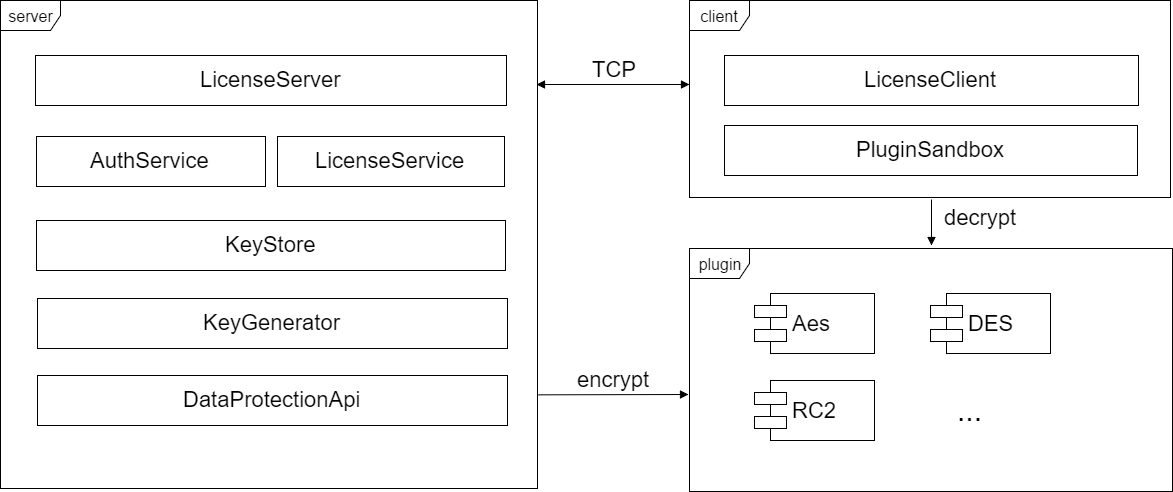

The diagram above was exported from draw.io. Its source (the exported page's mxGraphModel, read from the mxfile embedded in the PNG):
<mxGraphModel dx="1903" dy="1648" grid="0" gridSize="10" guides="1" tooltips="1" connect="1" arrows="1" fold="1" page="0" pageScale="1" pageWidth="1169" pageHeight="826" background="none" math="0" shadow="0">
  <root>
    <mxCell id="0" style=";html=1;" />
    <mxCell id="1" style=";html=1;" parent="0" />
    <mxCell id="76585f7f836b5fc3-44" value="&lt;font style=&quot;font-size: 16px&quot;&gt;server&lt;/font&gt;" style="shape=umlFrame;whiteSpace=wrap;html=1;" vertex="1" parent="1">
      <mxGeometry x="-61" y="-659" width="537" height="488" as="geometry" />
    </mxCell>
    <mxCell id="76585f7f836b5fc3-45" value="&lt;font style=&quot;font-size: 16px&quot;&gt;client&lt;/font&gt;" style="shape=umlFrame;whiteSpace=wrap;html=1;" vertex="1" parent="1">
      <mxGeometry x="628" y="-659" width="481" height="197" as="geometry" />
    </mxCell>
    <mxCell id="76585f7f836b5fc3-46" value="&lt;font style=&quot;font-size: 16px&quot;&gt;plugin&lt;/font&gt;" style="shape=umlFrame;whiteSpace=wrap;html=1;" vertex="1" parent="1">
      <mxGeometry x="628" y="-411" width="483" height="243" as="geometry" />
    </mxCell>
    <mxCell id="76585f7f836b5fc3-47" value="Aes" style="shape=component;align=left;spacingLeft=36;fontSize=22;" vertex="1" parent="1">
      <mxGeometry x="693" y="-366" width="120" height="60" as="geometry" />
    </mxCell>
    <mxCell id="76585f7f836b5fc3-48" value="DES" style="shape=component;align=left;spacingLeft=36;fontSize=22;" vertex="1" parent="1">
      <mxGeometry x="869" y="-366" width="120" height="60" as="geometry" />
    </mxCell>
    <mxCell id="76585f7f836b5fc3-49" value="RC2" style="shape=component;align=left;spacingLeft=36;fontSize=22;" vertex="1" parent="1">
      <mxGeometry x="693" y="-279" width="120" height="60" as="geometry" />
    </mxCell>
    <mxCell id="76585f7f836b5fc3-50" value="&lt;font style=&quot;font-size: 30px&quot;&gt;...&lt;/font&gt;" style="text;html=1;resizable=0;points=[];autosize=1;align=left;verticalAlign=top;spacingTop=-4;" vertex="1" parent="1">
      <mxGeometry x="894" y="-269" width="35" height="20" as="geometry" />
    </mxCell>
    <mxCell id="76585f7f836b5fc3-52" value="&lt;font style=&quot;font-size: 22px&quot;&gt;encrypt&lt;/font&gt;" style="html=1;verticalAlign=bottom;endArrow=block;exitX=1.001;exitY=0.807;exitPerimeter=0;" edge="1" parent="1" source="76585f7f836b5fc3-44">
      <mxGeometry width="80" relative="1" as="geometry">
        <mxPoint x="481" y="-265" as="sourcePoint" />
        <mxPoint x="627" y="-265" as="targetPoint" />
      </mxGeometry>
    </mxCell>
    <mxCell id="76585f7f836b5fc3-53" value="" style="endArrow=block;startArrow=block;endFill=1;startFill=1;html=1;fontSize=22;" edge="1" parent="1">
      <mxGeometry width="160" relative="1" as="geometry">
        <mxPoint x="475" y="-575" as="sourcePoint" />
        <mxPoint x="628" y="-575" as="targetPoint" />
      </mxGeometry>
    </mxCell>
    <mxCell id="76585f7f836b5fc3-54" value="TCP" style="text;html=1;resizable=0;points=[];align=center;verticalAlign=middle;labelBackgroundColor=#ffffff;fontSize=22;" vertex="1" connectable="0" parent="76585f7f836b5fc3-53">
      <mxGeometry x="-0.217" y="7" relative="1" as="geometry">
        <mxPoint x="17" y="-9" as="offset" />
      </mxGeometry>
    </mxCell>
    <mxCell id="76585f7f836b5fc3-56" value="KeyStore" style="html=1;fontSize=22;" vertex="1" parent="1">
      <mxGeometry x="-25" y="-439" width="469" height="50" as="geometry" />
    </mxCell>
    <mxCell id="76585f7f836b5fc3-57" value="LicenseServer" style="html=1;fontSize=22;" vertex="1" parent="1">
      <mxGeometry x="-26" y="-604" width="471" height="50" as="geometry" />
    </mxCell>
    <mxCell id="76585f7f836b5fc3-59" value="AuthService" style="html=1;fontSize=22;" vertex="1" parent="1">
      <mxGeometry x="-25" y="-523" width="229" height="50" as="geometry" />
    </mxCell>
    <mxCell id="76585f7f836b5fc3-60" value="LicenseService" style="html=1;fontSize=22;" vertex="1" parent="1">
      <mxGeometry x="216" y="-523" width="227" height="50" as="geometry" />
    </mxCell>
    <mxCell id="76585f7f836b5fc3-61" value="DataProtectionApi" style="html=1;fontSize=22;" vertex="1" parent="1">
      <mxGeometry x="-24" y="-284" width="470" height="50" as="geometry" />
    </mxCell>
    <mxCell id="76585f7f836b5fc3-62" value="KeyGenerator" style="html=1;fontSize=22;" vertex="1" parent="1">
      <mxGeometry x="-24" y="-361" width="470" height="50" as="geometry" />
    </mxCell>
    <mxCell id="76585f7f836b5fc3-63" value="LicenseClient" style="html=1;fontSize=22;" vertex="1" parent="1">
      <mxGeometry x="663" y="-604" width="414" height="50" as="geometry" />
    </mxCell>
    <mxCell id="76585f7f836b5fc3-64" value="PluginSandbox" style="html=1;fontSize=22;" vertex="1" parent="1">
      <mxGeometry x="663" y="-534" width="413" height="50" as="geometry" />
    </mxCell>
    <mxCell id="76585f7f836b5fc3-69" value="decrypt" style="html=1;verticalAlign=bottom;endArrow=block;fontSize=22;" edge="1" parent="1">
      <mxGeometry x="0.3913" y="49" width="80" relative="1" as="geometry">
        <mxPoint x="870" y="-460" as="sourcePoint" />
        <mxPoint x="870" y="-414" as="targetPoint" />
        <mxPoint y="1" as="offset" />
      </mxGeometry>
    </mxCell>
  </root>
</mxGraphModel>